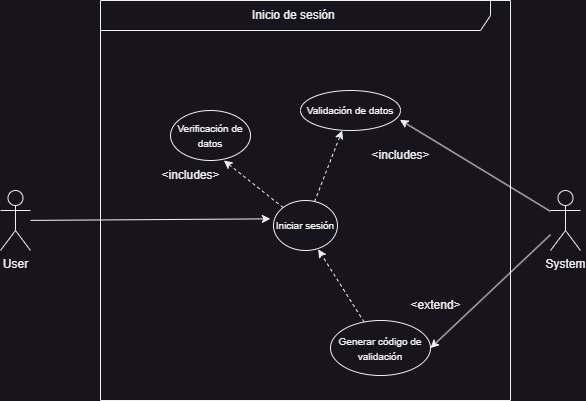

The diagram above was exported from draw.io. Its source (the exported page's mxGraphModel, read from the mxfile embedded in the PNG):
<mxGraphModel dx="629" dy="746" grid="1" gridSize="10" guides="1" tooltips="1" connect="1" arrows="1" fold="1" page="1" pageScale="1" pageWidth="827" pageHeight="1169" math="0" shadow="0">
  <root>
    <mxCell id="0" />
    <mxCell id="1" parent="0" />
    <mxCell id="6jj1QvnQdDjF3oGsUczG-1" value="Inicio de sesión&amp;nbsp;" style="shape=umlFrame;whiteSpace=wrap;html=1;pointerEvents=0;width=390;height=30;" vertex="1" parent="1">
      <mxGeometry x="220" y="200" width="410" height="400" as="geometry" />
    </mxCell>
    <mxCell id="6jj1QvnQdDjF3oGsUczG-8" style="rounded=0;orthogonalLoop=1;jettySize=auto;html=1;entryX=-0.049;entryY=0.367;entryDx=0;entryDy=0;entryPerimeter=0;" edge="1" parent="1" source="6jj1QvnQdDjF3oGsUczG-2" target="6jj1QvnQdDjF3oGsUczG-7">
      <mxGeometry relative="1" as="geometry" />
    </mxCell>
    <mxCell id="6jj1QvnQdDjF3oGsUczG-2" value="User" style="shape=umlActor;verticalLabelPosition=bottom;verticalAlign=top;html=1;" vertex="1" parent="1">
      <mxGeometry x="120" y="390" width="30" height="60" as="geometry" />
    </mxCell>
    <mxCell id="6jj1QvnQdDjF3oGsUczG-13" style="rounded=0;orthogonalLoop=1;jettySize=auto;html=1;entryX=0.994;entryY=0.733;entryDx=0;entryDy=0;entryPerimeter=0;" edge="1" parent="1" source="6jj1QvnQdDjF3oGsUczG-3" target="6jj1QvnQdDjF3oGsUczG-12">
      <mxGeometry relative="1" as="geometry" />
    </mxCell>
    <mxCell id="6jj1QvnQdDjF3oGsUczG-17" style="rounded=0;orthogonalLoop=1;jettySize=auto;html=1;entryX=1;entryY=0.5;entryDx=0;entryDy=0;" edge="1" parent="1" source="6jj1QvnQdDjF3oGsUczG-3" target="6jj1QvnQdDjF3oGsUczG-15">
      <mxGeometry relative="1" as="geometry" />
    </mxCell>
    <mxCell id="6jj1QvnQdDjF3oGsUczG-3" value="System" style="shape=umlActor;verticalLabelPosition=bottom;verticalAlign=top;html=1;" vertex="1" parent="1">
      <mxGeometry x="670" y="390" width="30" height="60" as="geometry" />
    </mxCell>
    <mxCell id="6jj1QvnQdDjF3oGsUczG-10" style="rounded=0;orthogonalLoop=1;jettySize=auto;html=1;entryX=0.667;entryY=1;entryDx=0;entryDy=0;entryPerimeter=0;dashed=1;" edge="1" parent="1" source="6jj1QvnQdDjF3oGsUczG-7" target="6jj1QvnQdDjF3oGsUczG-9">
      <mxGeometry relative="1" as="geometry" />
    </mxCell>
    <mxCell id="6jj1QvnQdDjF3oGsUczG-16" style="rounded=0;orthogonalLoop=1;jettySize=auto;html=1;entryX=0.417;entryY=1;entryDx=0;entryDy=0;entryPerimeter=0;dashed=1;" edge="1" parent="1" source="6jj1QvnQdDjF3oGsUczG-7" target="6jj1QvnQdDjF3oGsUczG-12">
      <mxGeometry relative="1" as="geometry" />
    </mxCell>
    <mxCell id="6jj1QvnQdDjF3oGsUczG-7" value="&lt;font style=&quot;font-size: 10px;&quot;&gt;Iniciar sesión&lt;/font&gt;" style="ellipse;whiteSpace=wrap;html=1;" vertex="1" parent="1">
      <mxGeometry x="393" y="400" width="64" height="50" as="geometry" />
    </mxCell>
    <mxCell id="6jj1QvnQdDjF3oGsUczG-9" value="&lt;font style=&quot;font-size: 10px;&quot;&gt;Verificación de datos&lt;/font&gt;" style="ellipse;whiteSpace=wrap;html=1;" vertex="1" parent="1">
      <mxGeometry x="290" y="310" width="80" height="50" as="geometry" />
    </mxCell>
    <mxCell id="6jj1QvnQdDjF3oGsUczG-11" value="&amp;lt;includes&amp;gt;" style="text;html=1;align=center;verticalAlign=middle;resizable=0;points=[];autosize=1;strokeColor=none;fillColor=none;" vertex="1" parent="1">
      <mxGeometry x="270" y="360" width="80" height="30" as="geometry" />
    </mxCell>
    <mxCell id="6jj1QvnQdDjF3oGsUczG-12" value="&lt;font style=&quot;font-size: 10px;&quot;&gt;Validación de datos&lt;/font&gt;" style="ellipse;whiteSpace=wrap;html=1;" vertex="1" parent="1">
      <mxGeometry x="420" y="290" width="100" height="40" as="geometry" />
    </mxCell>
    <mxCell id="6jj1QvnQdDjF3oGsUczG-14" value="&amp;lt;includes&amp;gt;" style="text;html=1;align=center;verticalAlign=middle;resizable=0;points=[];autosize=1;strokeColor=none;fillColor=none;" vertex="1" parent="1">
      <mxGeometry x="480" y="340" width="80" height="30" as="geometry" />
    </mxCell>
    <mxCell id="6jj1QvnQdDjF3oGsUczG-19" style="rounded=0;orthogonalLoop=1;jettySize=auto;html=1;entryX=0.698;entryY=0.977;entryDx=0;entryDy=0;entryPerimeter=0;dashed=1;" edge="1" parent="1" source="6jj1QvnQdDjF3oGsUczG-15" target="6jj1QvnQdDjF3oGsUczG-7">
      <mxGeometry relative="1" as="geometry" />
    </mxCell>
    <mxCell id="6jj1QvnQdDjF3oGsUczG-15" value="&lt;font style=&quot;font-size: 10px;&quot;&gt;Generar código de validación&lt;/font&gt;" style="ellipse;whiteSpace=wrap;html=1;" vertex="1" parent="1">
      <mxGeometry x="450" y="520" width="100" height="55" as="geometry" />
    </mxCell>
    <mxCell id="6jj1QvnQdDjF3oGsUczG-18" value="&amp;lt;extend&amp;gt;" style="text;html=1;align=center;verticalAlign=middle;resizable=0;points=[];autosize=1;strokeColor=none;fillColor=none;" vertex="1" parent="1">
      <mxGeometry x="520" y="490" width="70" height="30" as="geometry" />
    </mxCell>
  </root>
</mxGraphModel>